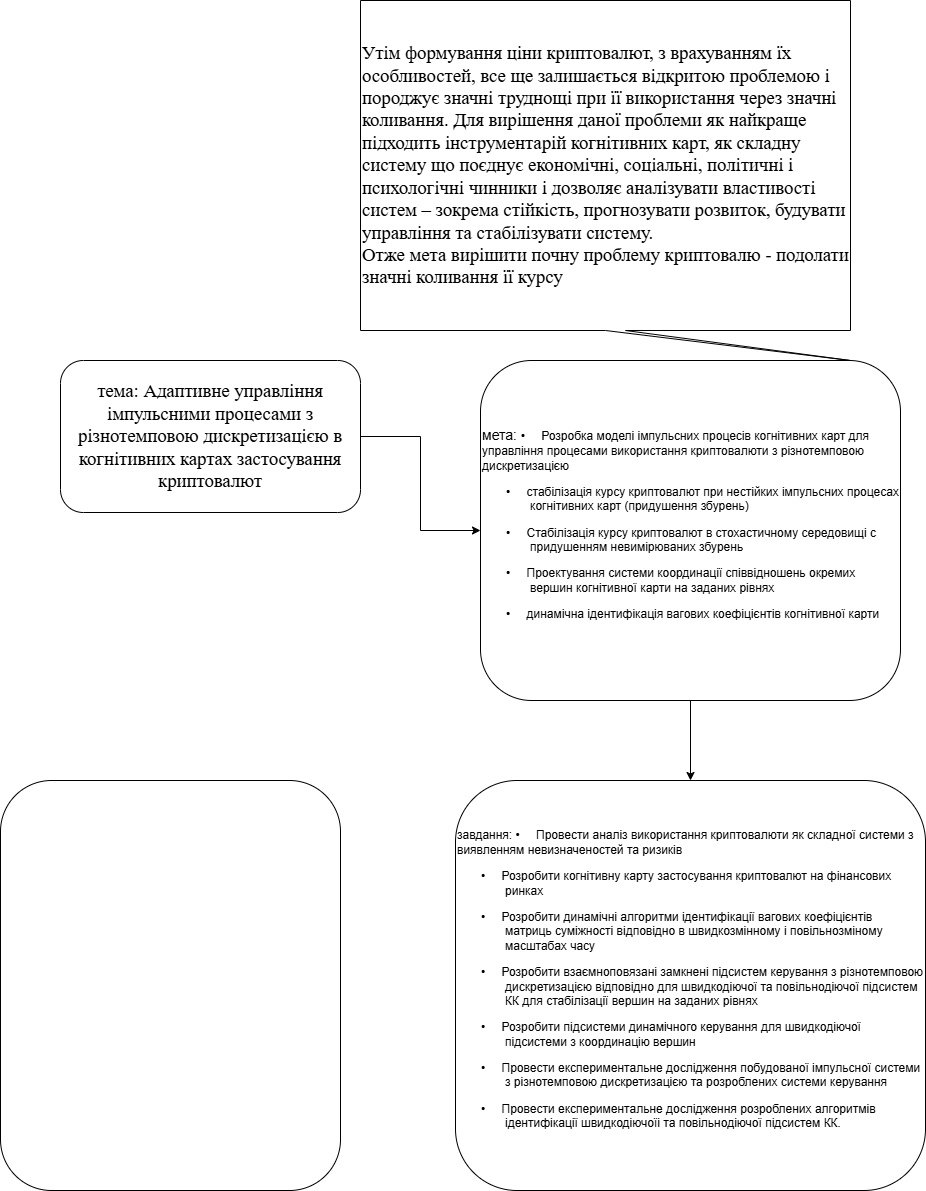

The diagram above was exported from draw.io. Its source (the exported page's mxGraphModel, read from the mxfile embedded in the PNG):
<mxGraphModel dx="1050" dy="1657" grid="1" gridSize="10" guides="1" tooltips="1" connect="1" arrows="1" fold="1" page="1" pageScale="1" pageWidth="850" pageHeight="1100" math="0" shadow="0">
  <root>
    <mxCell id="0" />
    <mxCell id="1" parent="0" />
    <mxCell id="sbWddvMowDPXe4-NV_j5-5" style="edgeStyle=orthogonalEdgeStyle;rounded=0;orthogonalLoop=1;jettySize=auto;html=1;exitX=1;exitY=0.5;exitDx=0;exitDy=0;entryX=0;entryY=0.5;entryDx=0;entryDy=0;" edge="1" parent="1" source="sbWddvMowDPXe4-NV_j5-3" target="sbWddvMowDPXe4-NV_j5-4">
      <mxGeometry relative="1" as="geometry" />
    </mxCell>
    <mxCell id="sbWddvMowDPXe4-NV_j5-3" value="&lt;span style=&quot;font-size:14.0pt;line-height:&lt;br/&gt;115%;font-family:&amp;quot;Times New Roman&amp;quot;,&amp;quot;serif&amp;quot;;mso-fareast-font-family:Calibri;&lt;br/&gt;mso-fareast-theme-font:minor-latin;mso-ansi-language:UK;mso-fareast-language:&lt;br/&gt;EN-US;mso-bidi-language:AR-SA&quot; lang=&quot;UK&quot;&gt;тема: Адаптивне управління імпульсними процесами з&lt;br&gt;різнотемповою дискретизацією в когнітивних картах застосування криптовалют&lt;/span&gt;" style="rounded=1;whiteSpace=wrap;html=1;" vertex="1" parent="1">
      <mxGeometry x="170" y="120" width="300" height="152" as="geometry" />
    </mxCell>
    <mxCell id="sbWddvMowDPXe4-NV_j5-8" style="edgeStyle=orthogonalEdgeStyle;rounded=0;orthogonalLoop=1;jettySize=auto;html=1;exitX=0.5;exitY=1;exitDx=0;exitDy=0;entryX=0.5;entryY=0;entryDx=0;entryDy=0;" edge="1" parent="1" source="sbWddvMowDPXe4-NV_j5-4" target="sbWddvMowDPXe4-NV_j5-7">
      <mxGeometry relative="1" as="geometry" />
    </mxCell>
    <mxCell id="sbWddvMowDPXe4-NV_j5-4" value="&lt;font style=&quot;font-size: 14px;&quot;&gt;мета:&amp;nbsp;&lt;/font&gt;&lt;span style=&quot;text-indent: -18pt; background-color: transparent; color: light-dark(rgb(0, 0, 0), rgb(255, 255, 255)); font-family: Arial, &amp;quot;sans-serif&amp;quot;;&quot;&gt;•&lt;span style=&quot;font-variant-numeric: normal; font-variant-east-asian: normal; font-variant-alternates: normal; font-size-adjust: none; font-kerning: auto; font-optical-sizing: auto; font-feature-settings: normal; font-variation-settings: normal; font-variant-position: normal; font-variant-emoji: normal; font-stretch: normal; font-size: 7pt; line-height: normal; font-family: &amp;quot;Times New Roman&amp;quot;;&quot;&gt;&amp;nbsp;&amp;nbsp;&amp;nbsp;&amp;nbsp;&amp;nbsp;&amp;nbsp; &lt;/span&gt;&lt;/span&gt;&lt;span style=&quot;text-indent: -18pt; background-color: transparent; color: light-dark(rgb(0, 0, 0), rgb(255, 255, 255));&quot; lang=&quot;UK&quot;&gt;Розробка моделі імпульсних процесів когнітивних карт для управління процесами використання криптовалюти з різнотемповою дискретизацією&lt;/span&gt;&lt;p style=&quot;margin-left:36.0pt;text-indent:-18.0pt;mso-list:l0 level1 lfo1;&lt;br/&gt;tab-stops:list 36.0pt&quot; class=&quot;MsoNormal&quot;&gt;&lt;span style=&quot;font-family:&amp;quot;Arial&amp;quot;,&amp;quot;sans-serif&amp;quot;;&lt;br/&gt;mso-fareast-font-family:Arial;mso-ansi-language:RU&quot;&gt;•&lt;span style=&quot;font-variant-numeric: normal; font-variant-east-asian: normal; font-variant-alternates: normal; font-size-adjust: none; font-kerning: auto; font-optical-sizing: auto; font-feature-settings: normal; font-variation-settings: normal; font-variant-position: normal; font-variant-emoji: normal; font-stretch: normal; font-size: 7pt; line-height: normal; font-family: &amp;quot;Times New Roman&amp;quot;;&quot;&gt;&amp;nbsp;&amp;nbsp;&amp;nbsp;&amp;nbsp;&amp;nbsp;&amp;nbsp; &lt;/span&gt;&lt;/span&gt;&lt;span lang=&quot;UK&quot;&gt;стабілізація курсу криптовалют при нестійких імпульсних процесах&lt;br&gt;когнітивних карт (придушення збурень)&lt;/span&gt;&lt;/p&gt;&lt;p style=&quot;margin-left:36.0pt;text-indent:-18.0pt;mso-list:l0 level1 lfo1;&lt;br/&gt;tab-stops:list 36.0pt&quot; class=&quot;MsoNormal&quot;&gt;&lt;span style=&quot;font-family:&amp;quot;Arial&amp;quot;,&amp;quot;sans-serif&amp;quot;;&lt;br/&gt;mso-fareast-font-family:Arial;mso-ansi-language:RU&quot;&gt;•&lt;span style=&quot;font-variant-numeric: normal; font-variant-east-asian: normal; font-variant-alternates: normal; font-size-adjust: none; font-kerning: auto; font-optical-sizing: auto; font-feature-settings: normal; font-variation-settings: normal; font-variant-position: normal; font-variant-emoji: normal; font-stretch: normal; font-size: 7pt; line-height: normal; font-family: &amp;quot;Times New Roman&amp;quot;;&quot;&gt;&amp;nbsp;&amp;nbsp;&amp;nbsp;&amp;nbsp;&amp;nbsp;&amp;nbsp; &lt;/span&gt;&lt;/span&gt;&lt;span lang=&quot;UK&quot;&gt;Стабілізація курсу криптовалют в стохастичному середовищі с придушенням невимірюваних збурень&lt;/span&gt;&lt;/p&gt;&lt;p style=&quot;margin-left:36.0pt;text-indent:-18.0pt;mso-list:l0 level1 lfo1;&lt;br/&gt;tab-stops:list 36.0pt&quot; class=&quot;MsoNormal&quot;&gt;&lt;span style=&quot;font-family:&amp;quot;Arial&amp;quot;,&amp;quot;sans-serif&amp;quot;;&lt;br/&gt;mso-fareast-font-family:Arial;mso-ansi-language:RU&quot;&gt;•&lt;span style=&quot;font-variant-numeric: normal; font-variant-east-asian: normal; font-variant-alternates: normal; font-size-adjust: none; font-kerning: auto; font-optical-sizing: auto; font-feature-settings: normal; font-variation-settings: normal; font-variant-position: normal; font-variant-emoji: normal; font-stretch: normal; font-size: 7pt; line-height: normal; font-family: &amp;quot;Times New Roman&amp;quot;;&quot;&gt;&amp;nbsp;&amp;nbsp;&amp;nbsp;&amp;nbsp;&amp;nbsp;&amp;nbsp; &lt;/span&gt;&lt;/span&gt;&lt;span lang=&quot;UK&quot;&gt;Проектування системи координації співвідношень окремих вершин когнітивної карти на заданих рівнях&lt;/span&gt;&lt;/p&gt;&lt;p style=&quot;margin-left:36.0pt;text-indent:-18.0pt;mso-list:l0 level1 lfo1;&lt;br/&gt;tab-stops:list 36.0pt&quot; class=&quot;MsoNormal&quot;&gt;&lt;span style=&quot;font-family:&amp;quot;Arial&amp;quot;,&amp;quot;sans-serif&amp;quot;;&lt;br/&gt;mso-fareast-font-family:Arial;mso-ansi-language:RU&quot;&gt;•&lt;span style=&quot;font-variant-numeric: normal; font-variant-east-asian: normal; font-variant-alternates: normal; font-size-adjust: none; font-kerning: auto; font-optical-sizing: auto; font-feature-settings: normal; font-variation-settings: normal; font-variant-position: normal; font-variant-emoji: normal; font-stretch: normal; font-size: 7pt; line-height: normal; font-family: &amp;quot;Times New Roman&amp;quot;;&quot;&gt;&amp;nbsp;&amp;nbsp;&amp;nbsp;&amp;nbsp;&amp;nbsp;&amp;nbsp; &lt;/span&gt;&lt;/span&gt;&lt;span lang=&quot;UK&quot;&gt;динамічна ідентифікація вагових коефіцієнтів когнітивної карти&lt;/span&gt;&lt;/p&gt;" style="rounded=1;whiteSpace=wrap;html=1;align=left;" vertex="1" parent="1">
      <mxGeometry x="590" y="120" width="420" height="340" as="geometry" />
    </mxCell>
    <mxCell id="sbWddvMowDPXe4-NV_j5-6" value="&lt;span style=&quot;font-size:14.0pt;line-height:&lt;br/&gt;150%;font-family:&amp;quot;Times New Roman&amp;quot;,&amp;quot;serif&amp;quot;;mso-fareast-font-family:&amp;quot;Times New Roman&amp;quot;;&lt;br/&gt;mso-ansi-language:UK;mso-fareast-language:EN-US;mso-bidi-language:AR-SA&quot; lang=&quot;UK&quot;&gt;Утім формування ціни криптовалют, з врахуванням їх особливостей, все ще залишається відкритою проблемою і породжує значні труднощі при її використання через значні&lt;br&gt;коливання. Для вирішення даної проблеми як найкраще підходить інструментарій когнітивних карт, як складну систему що поєднує економічні, соціальні, політичні і психологічні чинники і дозволяє аналізувати властивості систем – зокрема стійкість, прогнозувати розвиток, будувати управління та стабілізувати систему.&amp;nbsp;&lt;/span&gt;&lt;div&gt;&lt;span style=&quot;font-size:14.0pt;line-height:&lt;br/&gt;150%;font-family:&amp;quot;Times New Roman&amp;quot;,&amp;quot;serif&amp;quot;;mso-fareast-font-family:&amp;quot;Times New Roman&amp;quot;;&lt;br/&gt;mso-ansi-language:UK;mso-fareast-language:EN-US;mso-bidi-language:AR-SA&quot; lang=&quot;UK&quot;&gt;Отже мета вирішити почну проблему криптовалю - подолати значні коливання її курсу&amp;nbsp;&lt;/span&gt;&lt;/div&gt;" style="shape=callout;whiteSpace=wrap;html=1;perimeter=calloutPerimeter;position2=1;align=left;" vertex="1" parent="1">
      <mxGeometry x="470" y="-240" width="490" height="360" as="geometry" />
    </mxCell>
    <mxCell id="sbWddvMowDPXe4-NV_j5-7" value="завдання:&amp;nbsp;&lt;span style=&quot;text-indent: -18pt; background-color: transparent; color: light-dark(rgb(0, 0, 0), rgb(255, 255, 255)); font-family: Arial, &amp;quot;sans-serif&amp;quot;;&quot;&gt;•&lt;span style=&quot;font-variant-numeric: normal; font-variant-east-asian: normal; font-variant-alternates: normal; font-size-adjust: none; font-kerning: auto; font-optical-sizing: auto; font-feature-settings: normal; font-variation-settings: normal; font-variant-position: normal; font-variant-emoji: normal; font-stretch: normal; font-size: 7pt; line-height: normal; font-family: &amp;quot;Times New Roman&amp;quot;;&quot;&gt;&amp;nbsp;&amp;nbsp;&amp;nbsp;&amp;nbsp;&amp;nbsp;&amp;nbsp; &lt;/span&gt;&lt;/span&gt;&lt;span style=&quot;text-indent: -18pt; background-color: transparent; color: light-dark(rgb(0, 0, 0), rgb(255, 255, 255));&quot; lang=&quot;UK&quot;&gt;Провести аналіз використання криптовалюти як складної системи з виявленням невизначеностей та ризиків&lt;/span&gt;&lt;p style=&quot;margin-left:36.0pt;text-indent:-18.0pt;mso-list:l0 level1 lfo1;&lt;br/&gt;tab-stops:list 36.0pt&quot; class=&quot;MsoNormal&quot;&gt;&lt;span style=&quot;font-family:&amp;quot;Arial&amp;quot;,&amp;quot;sans-serif&amp;quot;;&lt;br/&gt;mso-fareast-font-family:Arial;mso-ansi-language:RU&quot;&gt;•&lt;span style=&quot;font-variant-numeric: normal; font-variant-east-asian: normal; font-variant-alternates: normal; font-size-adjust: none; font-kerning: auto; font-optical-sizing: auto; font-feature-settings: normal; font-variation-settings: normal; font-variant-position: normal; font-variant-emoji: normal; font-stretch: normal; font-size: 7pt; line-height: normal; font-family: &amp;quot;Times New Roman&amp;quot;;&quot;&gt;&amp;nbsp;&amp;nbsp;&amp;nbsp;&amp;nbsp;&amp;nbsp;&amp;nbsp; &lt;/span&gt;&lt;/span&gt;&lt;span lang=&quot;UK&quot;&gt;Розробити когнітивну карту застосування криптовалют на фінансових&lt;br&gt;ринках&lt;/span&gt;&lt;/p&gt;&lt;p style=&quot;margin-left:36.0pt;text-indent:-18.0pt;mso-list:l0 level1 lfo1;&lt;br/&gt;tab-stops:list 36.0pt&quot; class=&quot;MsoNormal&quot;&gt;&lt;span style=&quot;font-family:&amp;quot;Arial&amp;quot;,&amp;quot;sans-serif&amp;quot;;&lt;br/&gt;mso-fareast-font-family:Arial;mso-ansi-language:RU&quot;&gt;•&lt;span style=&quot;font-variant-numeric: normal; font-variant-east-asian: normal; font-variant-alternates: normal; font-size-adjust: none; font-kerning: auto; font-optical-sizing: auto; font-feature-settings: normal; font-variation-settings: normal; font-variant-position: normal; font-variant-emoji: normal; font-stretch: normal; font-size: 7pt; line-height: normal; font-family: &amp;quot;Times New Roman&amp;quot;;&quot;&gt;&amp;nbsp;&amp;nbsp;&amp;nbsp;&amp;nbsp;&amp;nbsp;&amp;nbsp; &lt;/span&gt;&lt;/span&gt;&lt;span lang=&quot;UK&quot;&gt;Розробити динамічні алгоритми ідентифікації вагових коефіцієнтів&lt;br&gt;матриць суміжності відповідно в швидкозмінному і повільнозміному масштабах часу&lt;/span&gt;&lt;/p&gt;&lt;p style=&quot;margin-left:36.0pt;text-indent:-18.0pt;mso-list:l0 level1 lfo1;&lt;br/&gt;tab-stops:list 36.0pt&quot; class=&quot;MsoNormal&quot;&gt;&lt;span style=&quot;font-family:&amp;quot;Arial&amp;quot;,&amp;quot;sans-serif&amp;quot;;&lt;br/&gt;mso-fareast-font-family:Arial;mso-ansi-language:RU&quot;&gt;•&lt;span style=&quot;font-variant-numeric: normal; font-variant-east-asian: normal; font-variant-alternates: normal; font-size-adjust: none; font-kerning: auto; font-optical-sizing: auto; font-feature-settings: normal; font-variation-settings: normal; font-variant-position: normal; font-variant-emoji: normal; font-stretch: normal; font-size: 7pt; line-height: normal; font-family: &amp;quot;Times New Roman&amp;quot;;&quot;&gt;&amp;nbsp;&amp;nbsp;&amp;nbsp;&amp;nbsp;&amp;nbsp;&amp;nbsp; &lt;/span&gt;&lt;/span&gt;&lt;span lang=&quot;UK&quot;&gt;Розробити взаємноповязані замкнені підсистем керування з різнотемповою дискретизацією відповідно для швидкодіючої та повільнодіючої підсистем КК для стабілізації вершин на заданих рівнях&lt;/span&gt;&lt;/p&gt;&lt;p style=&quot;margin-left:36.0pt;text-indent:-18.0pt;mso-list:l0 level1 lfo1;&lt;br/&gt;tab-stops:list 36.0pt&quot; class=&quot;MsoNormal&quot;&gt;&lt;span style=&quot;font-family:&amp;quot;Arial&amp;quot;,&amp;quot;sans-serif&amp;quot;;&lt;br/&gt;mso-fareast-font-family:Arial;mso-ansi-language:RU&quot;&gt;•&lt;span style=&quot;font-variant-numeric: normal; font-variant-east-asian: normal; font-variant-alternates: normal; font-size-adjust: none; font-kerning: auto; font-optical-sizing: auto; font-feature-settings: normal; font-variation-settings: normal; font-variant-position: normal; font-variant-emoji: normal; font-stretch: normal; font-size: 7pt; line-height: normal; font-family: &amp;quot;Times New Roman&amp;quot;;&quot;&gt;&amp;nbsp;&amp;nbsp;&amp;nbsp;&amp;nbsp;&amp;nbsp;&amp;nbsp; &lt;/span&gt;&lt;/span&gt;&lt;span lang=&quot;UK&quot;&gt;Розробити підсистеми динамічного керування для швидкодіючої підсистеми з координацію вершин&lt;/span&gt;&lt;/p&gt;&lt;p style=&quot;margin-left:36.0pt;text-indent:-18.0pt;mso-list:l0 level1 lfo1;&lt;br/&gt;tab-stops:list 36.0pt&quot; class=&quot;MsoNormal&quot;&gt;&lt;span style=&quot;font-family:&amp;quot;Arial&amp;quot;,&amp;quot;sans-serif&amp;quot;;&lt;br/&gt;mso-fareast-font-family:Arial;mso-ansi-language:RU&quot;&gt;•&lt;span style=&quot;font-variant-numeric: normal; font-variant-east-asian: normal; font-variant-alternates: normal; font-size-adjust: none; font-kerning: auto; font-optical-sizing: auto; font-feature-settings: normal; font-variation-settings: normal; font-variant-position: normal; font-variant-emoji: normal; font-stretch: normal; font-size: 7pt; line-height: normal; font-family: &amp;quot;Times New Roman&amp;quot;;&quot;&gt;&amp;nbsp;&amp;nbsp;&amp;nbsp;&amp;nbsp;&amp;nbsp;&amp;nbsp; &lt;/span&gt;&lt;/span&gt;&lt;span lang=&quot;UK&quot;&gt;Провести експериментальне дослідження побудованої імпульсної системи з різнотемповою дискретизацією та розроблених системи керування&lt;/span&gt;&lt;/p&gt;&lt;p style=&quot;margin-left:36.0pt;text-indent:-18.0pt;mso-list:l0 level1 lfo1;&lt;br/&gt;tab-stops:list 36.0pt&quot; class=&quot;MsoNormal&quot;&gt;&lt;span style=&quot;font-family:&amp;quot;Arial&amp;quot;,&amp;quot;sans-serif&amp;quot;;&lt;br/&gt;mso-fareast-font-family:Arial;mso-ansi-language:RU&quot;&gt;•&lt;span style=&quot;font-variant-numeric: normal; font-variant-east-asian: normal; font-variant-alternates: normal; font-size-adjust: none; font-kerning: auto; font-optical-sizing: auto; font-feature-settings: normal; font-variation-settings: normal; font-variant-position: normal; font-variant-emoji: normal; font-stretch: normal; font-size: 7pt; line-height: normal; font-family: &amp;quot;Times New Roman&amp;quot;;&quot;&gt;&amp;nbsp;&amp;nbsp;&amp;nbsp;&amp;nbsp;&amp;nbsp;&amp;nbsp; &lt;/span&gt;&lt;/span&gt;&lt;span lang=&quot;UK&quot;&gt;Провести експериментальне дослідження розроблених алгоритмів&lt;br&gt;ідентифікації швидкодіючоїі та повільнодіючої підсистем КК.&lt;/span&gt;&lt;/p&gt;" style="rounded=1;whiteSpace=wrap;html=1;align=left;" vertex="1" parent="1">
      <mxGeometry x="565" y="540" width="470" height="410" as="geometry" />
    </mxCell>
    <mxCell id="sbWddvMowDPXe4-NV_j5-9" value="" style="rounded=1;whiteSpace=wrap;html=1;" vertex="1" parent="1">
      <mxGeometry x="110" y="540" width="340" height="410" as="geometry" />
    </mxCell>
  </root>
</mxGraphModel>